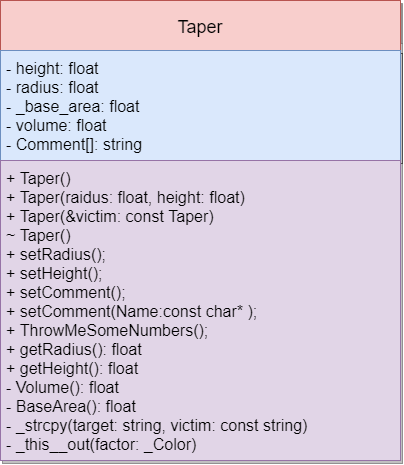

The diagram above was exported from draw.io. Its source (the exported page's mxGraphModel, read from the mxfile embedded in the PNG):
<mxGraphModel dx="1346" dy="5764" grid="1" gridSize="10" guides="1" tooltips="1" connect="1" arrows="1" fold="1" page="1" pageScale="1" pageWidth="1300" pageHeight="5000" math="0" shadow="0">
  <root>
    <mxCell id="0" />
    <mxCell id="1" parent="0" />
    <mxCell id="n5ERWpct-bJOP92YMxOF-2" value="" style="swimlane;fontSize=16;fontStyle=0;startSize=40;shadow=1;sketch=0;glass=0;rounded=0;" parent="1" vertex="1">
      <mxGeometry x="220" y="-70" width="400" height="460" as="geometry" />
    </mxCell>
    <mxCell id="n5ERWpct-bJOP92YMxOF-17" value="Taper" style="swimlane;fontStyle=0;childLayout=stackLayout;horizontal=1;startSize=50;horizontalStack=0;resizeParent=1;resizeParentMax=0;resizeLast=0;collapsible=1;marginBottom=0;fontSize=18;fillColor=#f8cecc;strokeColor=#b85450;shadow=1;sketch=0;glass=0;rounded=0;" parent="n5ERWpct-bJOP92YMxOF-2" vertex="1">
      <mxGeometry width="400" height="160" as="geometry" />
    </mxCell>
    <mxCell id="n5ERWpct-bJOP92YMxOF-23" value="" style="swimlane;fontStyle=0;childLayout=stackLayout;horizontal=1;startSize=0;horizontalStack=0;resizeParent=1;resizeParentMax=0;resizeLast=0;collapsible=1;marginBottom=0;fontSize=16;shadow=1;sketch=0;glass=0;rounded=0;" parent="n5ERWpct-bJOP92YMxOF-17" vertex="1">
      <mxGeometry y="50" width="400" height="110" as="geometry" />
    </mxCell>
    <mxCell id="n5ERWpct-bJOP92YMxOF-19" value="- height: float&#10;- radius: float&#10;- _base_area: float&#10;- volume: float&#10;- Comment[]: string" style="text;align=left;verticalAlign=middle;spacingLeft=4;spacingRight=4;overflow=hidden;points=[[0,0.5],[1,0.5]];portConstraint=eastwest;rotatable=0;fontSize=16;fillColor=#dae8fc;strokeColor=#6c8ebf;shadow=1;sketch=0;glass=0;rounded=0;" parent="n5ERWpct-bJOP92YMxOF-23" vertex="1">
      <mxGeometry width="400" height="110" as="geometry" />
    </mxCell>
    <mxCell id="n5ERWpct-bJOP92YMxOF-24" value="+ Taper()&#10;+ Taper(raidus: float, height: float)&#10;+ Taper(&amp;victim: const Taper)&#10;~ Taper()&#10;+ setRadius();&#10;+ setHeight();&#10;+ setComment();&#10;+ setComment(Name:const char* );&#10;+ ThrowMeSomeNumbers();&#10;+ getRadius(): float&#10;+ getHeight(): float&#10;- Volume(): float&#10;- BaseArea(): float&#10;- _strcpy(target: string, victim: const string)&#10;- _this__out(factor: _Color)" style="text;strokeColor=#9673a6;fillColor=#e1d5e7;align=left;verticalAlign=middle;spacingLeft=4;spacingRight=4;overflow=hidden;points=[[0,0.5],[1,0.5]];portConstraint=eastwest;rotatable=0;fontSize=16;shadow=1;sketch=0;glass=0;rounded=0;" parent="n5ERWpct-bJOP92YMxOF-2" vertex="1">
      <mxGeometry y="160" width="400" height="300" as="geometry" />
    </mxCell>
  </root>
</mxGraphModel>